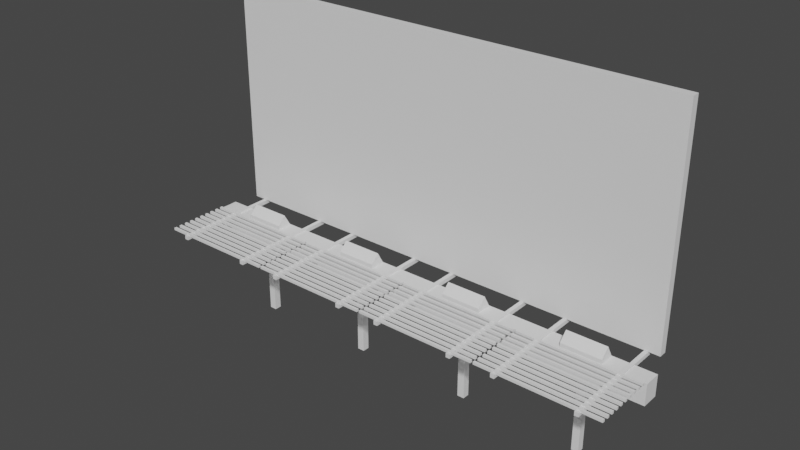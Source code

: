# Source: shitty-billboard.blend  (saved by Blender 2.83.19; exported with 4.5.12 LTS)
import bpy
from mathutils import Matrix  # noqa: F401  (used for matrix-valued properties, if any)

bpy.ops.wm.read_factory_settings(use_empty=True)
scene = bpy.context.scene
scene.name = 'Scene'

# ---- collections
col_collection = bpy.data.collections.new('Collection'); scene.collection.children.link(col_collection)

# ---- world
world_world = bpy.data.worlds.new('World'); scene.world = world_world
world_world.use_nodes = True; world_world.node_tree.nodes.clear()
_N = world_world.node_tree.nodes; _L = world_world.node_tree.links
n0 = _N.new('ShaderNodeOutputWorld'); n0.name = 'World Output'; n0.location = (300, 300)
n1 = _N.new('ShaderNodeBackground'); n1.name = 'Background'; n1.location = (10, 300)
n1.inputs[0].default_value = (0.05088, 0.05088, 0.05088, 1.0)
_L.new(n1.outputs[0], n0.inputs[0])
n0.is_active_output = True
world_world.color = (0.05088, 0.05088, 0.05088)
world_world.use_sun_shadow = False
world_world.sun_shadow_jitter_overblur = 0.0

# ---- meshes
me_cube_001 = bpy.data.meshes.new('Cube.001')
me_cube_001.from_pydata([(0.08984, 0.4445, -2.329), (0.08984, 0.4445, -0.3292), (-0.08984, 0.4445, -2.329), (-0.08984, 0.4445, -0.3292), (0.08984, 0.6242, -2.329), (0.08984, 0.6242, -0.3292), (-0.08984, 0.6242, -2.329), (-0.08984, 0.6242, -0.3292), (-1.552, 0.3138, -0.3292), (-1.552, 0.755, -0.3292), (-1.552, 0.3138, 0.2075), (-1.552, 0.755, 0.2075), (-0.9394, -1.412, 0.1424), (-0.9394, -1.412, 0.2427), (-1.04, -1.412, 0.1424), (-1.04, -1.412, 0.2427), (-0.9394, 1.617, 0.1424), (-0.9394, 1.617, 0.2427), (-1.04, 1.617, 0.1424), (-1.04, 1.617, 0.2427), (0.9394, -1.412, 0.1424), (0.9394, -1.412, 0.2427), (1.04, -1.412, 0.1424), (1.04, -1.412, 0.2427), (0.9394, 1.617, 0.1424), (0.9394, 1.617, 0.2427), (1.04, 1.617, 0.1424), (1.04, 1.617, 0.2427), (-1.522, 0.1813, 0.2101), (-1.522, 0.1813, 0.273), (-1.522, 0.2442, 0.2101), (-1.522, 0.2442, 0.273), (1.522, 0.1813, 0.2101), (1.522, 0.1813, 0.273), (1.522, 0.2442, 0.2101), (1.522, 0.2442, 0.273), (-1.522, 0.01149, 0.2101), (-1.522, 0.01149, 0.273), (-1.522, 0.07438, 0.2101), (-1.522, 0.07438, 0.273), (1.522, 0.01149, 0.2101), (1.522, 0.01149, 0.273), (1.522, 0.07438, 0.2101), (1.522, 0.07438, 0.273), (-1.522, -0.1583, 0.2101), (-1.522, -0.1583, 0.273), (-1.522, -0.09543, 0.2101), (-1.522, -0.09543, 0.273), (1.522, -0.1583, 0.2101), (1.522, -0.1583, 0.273), (1.522, -0.09543, 0.2101), (1.522, -0.09543, 0.273), (-1.522, -0.3281, 0.2101), (-1.522, -0.3281, 0.273), (-1.522, -0.2652, 0.2101), (-1.522, -0.2652, 0.273), (1.522, -0.3281, 0.2101), (1.522, -0.3281, 0.273), (1.522, -0.2652, 0.2101), (1.522, -0.2652, 0.273), (-1.522, -0.498, 0.2101), (-1.522, -0.498, 0.273), (-1.522, -0.4351, 0.2101), (-1.522, -0.4351, 0.273), (1.522, -0.498, 0.2101), (1.522, -0.498, 0.273), (1.522, -0.4351, 0.2101), (1.522, -0.4351, 0.273), (-1.522, -0.6678, 0.2101), (-1.522, -0.6678, 0.273), (-1.522, -0.6049, 0.2101), (-1.522, -0.6049, 0.273), (1.522, -0.6678, 0.2101), (1.522, -0.6678, 0.273), (1.522, -0.6049, 0.2101), (1.522, -0.6049, 0.273), (-1.522, -0.8376, 0.2101), (-1.522, -0.8376, 0.273), (-1.522, -0.7747, 0.2101), (-1.522, -0.7747, 0.273), (1.522, -0.8376, 0.2101), (1.522, -0.8376, 0.273), (1.522, -0.7747, 0.2101), (1.522, -0.7747, 0.273), (-1.522, -1.007, 0.2101), (-1.522, -1.007, 0.273), (-1.522, -0.9445, 0.2101), (-1.522, -0.9445, 0.273), (1.522, -1.007, 0.2101), (1.522, -1.007, 0.273), (1.522, -0.9445, 0.2101), (1.522, -0.9445, 0.273), (-1.522, -1.177, 0.2101), (-1.522, -1.177, 0.273), (-1.522, -1.114, 0.2101), (-1.522, -1.114, 0.273), (1.522, -1.177, 0.2101), (1.522, -1.177, 0.273), (1.522, -1.114, 0.2101), (1.522, -1.114, 0.273), (-1.522, -1.347, 0.2101), (-1.522, -1.347, 0.273), (-1.522, -1.284, 0.2101), (-1.522, -1.284, 0.273), (1.522, -1.347, 0.2101), (1.522, -1.347, 0.273), (1.522, -1.284, 0.2101), (1.522, -1.284, 0.273), (1.552, 0.3138, -0.3292), (1.552, 0.755, -0.3292), (1.552, 0.3138, 0.2075), (1.552, 0.755, 0.2075), (-0.5044, 0.3302, 0.1933), (-0.5044, 0.3302, 0.3218), (-0.5044, 0.7416, 0.1933), (-0.5044, 0.5451, 0.5362), (0.5044, 0.3302, 0.1933), (0.5044, 0.3302, 0.3218), (0.5044, 0.7416, 0.1933), (0.5044, 0.5451, 0.5362), (3.195, 0.4445, -2.329), (3.195, 0.4445, -0.3292), (3.015, 0.4445, -2.329), (3.015, 0.4445, -0.3292), (3.195, 0.6242, -2.329), (3.195, 0.6242, -0.3292), (3.015, 0.6242, -2.329), (3.015, 0.6242, -0.3292), (2.166, -1.412, 0.1424), (2.166, -1.412, 0.2427), (2.065, -1.412, 0.1424), (2.065, -1.412, 0.2427), (2.166, 1.617, 0.1424), (2.166, 1.617, 0.2427), (2.065, 1.617, 0.1424), (2.065, 1.617, 0.2427), (4.044, -1.412, 0.1424), (4.044, -1.412, 0.2427), (4.145, -1.412, 0.1424), (4.145, -1.412, 0.2427), (4.044, 1.617, 0.1424), (4.044, 1.617, 0.2427), (4.145, 1.617, 0.1424), (4.145, 1.617, 0.2427), (1.583, 0.1813, 0.2101), (1.583, 0.1813, 0.273), (1.583, 0.2442, 0.2101), (1.583, 0.2442, 0.273), (4.627, 0.1813, 0.2101), (4.627, 0.1813, 0.273), (4.627, 0.2442, 0.2101), (4.627, 0.2442, 0.273), (1.583, 0.01149, 0.2101), (1.583, 0.01149, 0.273), (1.583, 0.07438, 0.2101), (1.583, 0.07438, 0.273), (4.627, 0.01149, 0.2101), (4.627, 0.01149, 0.273), (4.627, 0.07438, 0.2101), (4.627, 0.07438, 0.273), (1.583, -0.1583, 0.2101), (1.583, -0.1583, 0.273), (1.583, -0.09543, 0.2101), (1.583, -0.09543, 0.273), (4.627, -0.1583, 0.2101), (4.627, -0.1583, 0.273), (4.627, -0.09543, 0.2101), (4.627, -0.09543, 0.273), (1.583, -0.3281, 0.2101), (1.583, -0.3281, 0.273), (1.583, -0.2652, 0.2101), (1.583, -0.2652, 0.273), (4.627, -0.3281, 0.2101), (4.627, -0.3281, 0.273), (4.627, -0.2652, 0.2101), (4.627, -0.2652, 0.273), (1.583, -0.498, 0.2101), (1.583, -0.498, 0.273), (1.583, -0.4351, 0.2101), (1.583, -0.4351, 0.273), (4.627, -0.498, 0.2101), (4.627, -0.498, 0.273), (4.627, -0.4351, 0.2101), (4.627, -0.4351, 0.273), (1.583, -0.6678, 0.2101), (1.583, -0.6678, 0.273), (1.583, -0.6049, 0.2101), (1.583, -0.6049, 0.273), (4.627, -0.6678, 0.2101), (4.627, -0.6678, 0.273), (4.627, -0.6049, 0.2101), (4.627, -0.6049, 0.273), (1.583, -0.8376, 0.2101), (1.583, -0.8376, 0.273), (1.583, -0.7747, 0.2101), (1.583, -0.7747, 0.273), (4.627, -0.8376, 0.2101), (4.627, -0.8376, 0.273), (4.627, -0.7747, 0.2101), (4.627, -0.7747, 0.273), (1.583, -1.007, 0.2101), (1.583, -1.007, 0.273), (1.583, -0.9445, 0.2101), (1.583, -0.9445, 0.273), (4.627, -1.007, 0.2101), (4.627, -1.007, 0.273), (4.627, -0.9445, 0.2101), (4.627, -0.9445, 0.273), (1.583, -1.177, 0.2101), (1.583, -1.177, 0.273), (1.583, -1.114, 0.2101), (1.583, -1.114, 0.273), (4.627, -1.177, 0.2101), (4.627, -1.177, 0.273), (4.627, -1.114, 0.2101), (4.627, -1.114, 0.273), (1.583, -1.347, 0.2101), (1.583, -1.347, 0.273), (1.583, -1.284, 0.2101), (1.583, -1.284, 0.273), (4.627, -1.347, 0.2101), (4.627, -1.347, 0.273), (4.627, -1.284, 0.2101), (4.627, -1.284, 0.273), (4.657, 0.3138, -0.3292), (4.657, 0.755, -0.3292), (4.657, 0.3138, 0.2075), (4.657, 0.755, 0.2075), (2.601, 0.3302, 0.1933), (2.601, 0.3302, 0.3218), (2.601, 0.7416, 0.1933), (2.601, 0.5451, 0.5362), (3.609, 0.3302, 0.1933), (3.609, 0.3302, 0.3218), (3.609, 0.7416, 0.1933), (3.609, 0.5451, 0.5362), (6.3, 0.4445, -2.329), (6.3, 0.4445, -0.3292), (6.12, 0.4445, -2.329), (6.12, 0.4445, -0.3292), (6.3, 0.6242, -2.329), (6.3, 0.6242, -0.3292), (6.12, 0.6242, -2.329), (6.12, 0.6242, -0.3292), (5.27, -1.412, 0.1424), (5.27, -1.412, 0.2427), (5.17, -1.412, 0.1424), (5.17, -1.412, 0.2427), (5.27, 1.617, 0.1424), (5.27, 1.617, 0.2427), (5.17, 1.617, 0.1424), (5.17, 1.617, 0.2427), (7.149, -1.412, 0.1424), (7.149, -1.412, 0.2427), (7.249, -1.412, 0.1424), (7.249, -1.412, 0.2427), (7.149, 1.617, 0.1424), (7.149, 1.617, 0.2427), (7.249, 1.617, 0.1424), (7.249, 1.617, 0.2427), (4.688, 0.1813, 0.2101), (4.688, 0.1813, 0.273), (4.688, 0.2442, 0.2101), (4.688, 0.2442, 0.273), (7.732, 0.1813, 0.2101), (7.732, 0.1813, 0.273), (7.732, 0.2442, 0.2101), (7.732, 0.2442, 0.273), (4.688, 0.01149, 0.2101), (4.688, 0.01149, 0.273), (4.688, 0.07438, 0.2101), (4.688, 0.07438, 0.273), (7.732, 0.01149, 0.2101), (7.732, 0.01149, 0.273), (7.732, 0.07438, 0.2101), (7.732, 0.07438, 0.273), (4.688, -0.1583, 0.2101), (4.688, -0.1583, 0.273), (4.688, -0.09543, 0.2101), (4.688, -0.09543, 0.273), (7.732, -0.1583, 0.2101), (7.732, -0.1583, 0.273), (7.732, -0.09543, 0.2101), (7.732, -0.09543, 0.273), (4.688, -0.3281, 0.2101), (4.688, -0.3281, 0.273), (4.688, -0.2652, 0.2101), (4.688, -0.2652, 0.273), (7.732, -0.3281, 0.2101), (7.732, -0.3281, 0.273), (7.732, -0.2652, 0.2101), (7.732, -0.2652, 0.273), (4.688, -0.498, 0.2101), (4.688, -0.498, 0.273), (4.688, -0.4351, 0.2101), (4.688, -0.4351, 0.273), (7.732, -0.498, 0.2101), (7.732, -0.498, 0.273), (7.732, -0.4351, 0.2101), (7.732, -0.4351, 0.273), (4.688, -0.6678, 0.2101), (4.688, -0.6678, 0.273), (4.688, -0.6049, 0.2101), (4.688, -0.6049, 0.273), (7.732, -0.6678, 0.2101), (7.732, -0.6678, 0.273), (7.732, -0.6049, 0.2101), (7.732, -0.6049, 0.273), (4.688, -0.8376, 0.2101), (4.688, -0.8376, 0.273), (4.688, -0.7747, 0.2101), (4.688, -0.7747, 0.273), (7.732, -0.8376, 0.2101), (7.732, -0.8376, 0.273), (7.732, -0.7747, 0.2101), (7.732, -0.7747, 0.273), (4.688, -1.007, 0.2101), (4.688, -1.007, 0.273), (4.688, -0.9445, 0.2101), (4.688, -0.9445, 0.273), (7.732, -1.007, 0.2101), (7.732, -1.007, 0.273), (7.732, -0.9445, 0.2101), (7.732, -0.9445, 0.273), (4.688, -1.177, 0.2101), (4.688, -1.177, 0.273), (4.688, -1.114, 0.2101), (4.688, -1.114, 0.273), (7.732, -1.177, 0.2101), (7.732, -1.177, 0.273), (7.732, -1.114, 0.2101), (7.732, -1.114, 0.273), (4.688, -1.347, 0.2101), (4.688, -1.347, 0.273), (4.688, -1.284, 0.2101), (4.688, -1.284, 0.273), (7.732, -1.347, 0.2101), (7.732, -1.347, 0.273), (7.732, -1.284, 0.2101), (7.732, -1.284, 0.273), (7.762, 0.3138, -0.3292), (7.762, 0.755, -0.3292), (7.762, 0.3138, 0.2075), (7.762, 0.755, 0.2075), (5.705, 0.3302, 0.1933), (5.705, 0.3302, 0.3218), (5.705, 0.7416, 0.1933), (5.705, 0.5451, 0.5362), (6.714, 0.3302, 0.1933), (6.714, 0.3302, 0.3218), (6.714, 0.7416, 0.1933), (6.714, 0.5451, 0.5362), (9.405, 0.4445, -2.329), (9.405, 0.4445, -0.3292), (9.225, 0.4445, -2.329), (9.225, 0.4445, -0.3292), (9.405, 0.6242, -2.329), (9.405, 0.6242, -0.3292), (9.225, 0.6242, -2.329), (9.225, 0.6242, -0.3292), (8.375, -1.412, 0.1424), (8.375, -1.412, 0.2427), (8.275, -1.412, 0.1424), (8.275, -1.412, 0.2427), (8.375, 1.617, 0.1424), (8.375, 1.617, 0.2427), (8.275, 1.617, 0.1424), (8.275, 1.617, 0.2427), (10.25, -1.412, 0.1424), (10.25, -1.412, 0.2427), (10.35, -1.412, 0.1424), (10.35, -1.412, 0.2427), (10.25, 1.617, 0.1424), (10.25, 1.617, 0.2427), (10.35, 1.617, 0.1424), (10.35, 1.617, 0.2427), (7.793, 0.1813, 0.2101), (7.793, 0.1813, 0.273), (7.793, 0.2442, 0.2101), (7.793, 0.2442, 0.273), (10.84, 0.1813, 0.2101), (10.84, 0.1813, 0.273), (10.84, 0.2442, 0.2101), (10.84, 0.2442, 0.273), (7.793, 0.01149, 0.2101), (7.793, 0.01149, 0.273), (7.793, 0.07438, 0.2101), (7.793, 0.07438, 0.273), (10.84, 0.01149, 0.2101), (10.84, 0.01149, 0.273), (10.84, 0.07438, 0.2101), (10.84, 0.07438, 0.273), (7.793, -0.1583, 0.2101), (7.793, -0.1583, 0.273), (7.793, -0.09543, 0.2101), (7.793, -0.09543, 0.273), (10.84, -0.1583, 0.2101), (10.84, -0.1583, 0.273), (10.84, -0.09543, 0.2101), (10.84, -0.09543, 0.273), (7.793, -0.3281, 0.2101), (7.793, -0.3281, 0.273), (7.793, -0.2652, 0.2101), (7.793, -0.2652, 0.273), (10.84, -0.3281, 0.2101), (10.84, -0.3281, 0.273), (10.84, -0.2652, 0.2101), (10.84, -0.2652, 0.273), (7.793, -0.498, 0.2101), (7.793, -0.498, 0.273), (7.793, -0.4351, 0.2101), (7.793, -0.4351, 0.273), (10.84, -0.498, 0.2101), (10.84, -0.498, 0.273), (10.84, -0.4351, 0.2101), (10.84, -0.4351, 0.273), (7.793, -0.6678, 0.2101), (7.793, -0.6678, 0.273), (7.793, -0.6049, 0.2101), (7.793, -0.6049, 0.273), (10.84, -0.6678, 0.2101), (10.84, -0.6678, 0.273), (10.84, -0.6049, 0.2101), (10.84, -0.6049, 0.273), (7.793, -0.8376, 0.2101), (7.793, -0.8376, 0.273), (7.793, -0.7747, 0.2101), (7.793, -0.7747, 0.273), (10.84, -0.8376, 0.2101), (10.84, -0.8376, 0.273), (10.84, -0.7747, 0.2101), (10.84, -0.7747, 0.273), (7.793, -1.007, 0.2101), (7.793, -1.007, 0.273), (7.793, -0.9445, 0.2101), (7.793, -0.9445, 0.273), (10.84, -1.007, 0.2101), (10.84, -1.007, 0.273), (10.84, -0.9445, 0.2101), (10.84, -0.9445, 0.273), (7.793, -1.177, 0.2101), (7.793, -1.177, 0.273), (7.793, -1.114, 0.2101), (7.793, -1.114, 0.273), (10.84, -1.177, 0.2101), (10.84, -1.177, 0.273), (10.84, -1.114, 0.2101), (10.84, -1.114, 0.273), (7.793, -1.347, 0.2101), (7.793, -1.347, 0.273), (7.793, -1.284, 0.2101), (7.793, -1.284, 0.273), (10.84, -1.347, 0.2101), (10.84, -1.347, 0.273), (10.84, -1.284, 0.2101), (10.84, -1.284, 0.273), (10.87, 0.3138, -0.3292), (10.87, 0.755, -0.3292), (10.87, 0.3138, 0.2075), (10.87, 0.755, 0.2075), (8.81, 0.3302, 0.1933), (8.81, 0.3302, 0.3218), (8.81, 0.7416, 0.1933), (8.81, 0.5451, 0.5362), (9.819, 0.3302, 0.1933), (9.819, 0.3302, 0.3218), (9.819, 0.7416, 0.1933), (9.819, 0.5451, 0.5362)], [], [(0, 1, 3, 2), (2, 3, 7, 6), (6, 7, 5, 4), (4, 5, 1, 0), (5, 7, 9, 109), (109, 9, 11, 111), (3, 1, 108, 8), (1, 5, 109, 108), (7, 3, 8, 9), (11, 10, 110, 111), (8, 108, 110, 10), (12, 13, 15, 14), (14, 15, 19, 18), (18, 19, 17, 16), (16, 17, 13, 12), (14, 18, 16, 12), (19, 15, 13, 17), (20, 22, 23, 21), (22, 26, 27, 23), (26, 24, 25, 27), (24, 20, 21, 25), (22, 20, 24, 26), (27, 25, 21, 23), (28, 29, 31, 30), (30, 31, 35, 34), (34, 35, 33, 32), (32, 33, 29, 28), (30, 34, 32, 28), (35, 31, 29, 33), (36, 37, 39, 38), (38, 39, 43, 42), (42, 43, 41, 40), (40, 41, 37, 36), (38, 42, 40, 36), (43, 39, 37, 41), (44, 45, 47, 46), (46, 47, 51, 50), (50, 51, 49, 48), (48, 49, 45, 44), (46, 50, 48, 44), (51, 47, 45, 49), (52, 53, 55, 54), (54, 55, 59, 58), (58, 59, 57, 56), (56, 57, 53, 52), (54, 58, 56, 52), (59, 55, 53, 57), (60, 61, 63, 62), (62, 63, 67, 66), (66, 67, 65, 64), (64, 65, 61, 60), (62, 66, 64, 60), (67, 63, 61, 65), (68, 69, 71, 70), (70, 71, 75, 74), (74, 75, 73, 72), (72, 73, 69, 68), (70, 74, 72, 68), (75, 71, 69, 73), (76, 77, 79, 78), (78, 79, 83, 82), (82, 83, 81, 80), (80, 81, 77, 76), (78, 82, 80, 76), (83, 79, 77, 81), (84, 85, 87, 86), (86, 87, 91, 90), (90, 91, 89, 88), (88, 89, 85, 84), (86, 90, 88, 84), (91, 87, 85, 89), (92, 93, 95, 94), (94, 95, 99, 98), (98, 99, 97, 96), (96, 97, 93, 92), (94, 98, 96, 92), (99, 95, 93, 97), (100, 101, 103, 102), (102, 103, 107, 106), (106, 107, 105, 104), (104, 105, 101, 100), (102, 106, 104, 100), (107, 103, 101, 105), (112, 113, 115, 114), (114, 115, 119, 118), (118, 119, 117, 116), (116, 117, 113, 112), (114, 118, 116, 112), (119, 115, 113, 117), (120, 121, 123, 122), (122, 123, 127, 126), (126, 127, 125, 124), (124, 125, 121, 120), (125, 127, 109, 225), (225, 109, 111, 227), (123, 121, 224, 108), (121, 125, 225, 224), (127, 123, 108, 109), (111, 110, 226, 227), (108, 224, 226, 110), (128, 129, 131, 130), (130, 131, 135, 134), (134, 135, 133, 132), (132, 133, 129, 128), (130, 134, 132, 128), (135, 131, 129, 133), (136, 138, 139, 137), (138, 142, 143, 139), (142, 140, 141, 143), (140, 136, 137, 141), (138, 136, 140, 142), (143, 141, 137, 139), (144, 145, 147, 146), (146, 147, 151, 150), (150, 151, 149, 148), (148, 149, 145, 144), (146, 150, 148, 144), (151, 147, 145, 149), (152, 153, 155, 154), (154, 155, 159, 158), (158, 159, 157, 156), (156, 157, 153, 152), (154, 158, 156, 152), (159, 155, 153, 157), (160, 161, 163, 162), (162, 163, 167, 166), (166, 167, 165, 164), (164, 165, 161, 160), (162, 166, 164, 160), (167, 163, 161, 165), (168, 169, 171, 170), (170, 171, 175, 174), (174, 175, 173, 172), (172, 173, 169, 168), (170, 174, 172, 168), (175, 171, 169, 173), (176, 177, 179, 178), (178, 179, 183, 182), (182, 183, 181, 180), (180, 181, 177, 176), (178, 182, 180, 176), (183, 179, 177, 181), (184, 185, 187, 186), (186, 187, 191, 190), (190, 191, 189, 188), (188, 189, 185, 184), (186, 190, 188, 184), (191, 187, 185, 189), (192, 193, 195, 194), (194, 195, 199, 198), (198, 199, 197, 196), (196, 197, 193, 192), (194, 198, 196, 192), (199, 195, 193, 197), (200, 201, 203, 202), (202, 203, 207, 206), (206, 207, 205, 204), (204, 205, 201, 200), (202, 206, 204, 200), (207, 203, 201, 205), (208, 209, 211, 210), (210, 211, 215, 214), (214, 215, 213, 212), (212, 213, 209, 208), (210, 214, 212, 208), (215, 211, 209, 213), (216, 217, 219, 218), (218, 219, 223, 222), (222, 223, 221, 220), (220, 221, 217, 216), (218, 222, 220, 216), (223, 219, 217, 221), (228, 229, 231, 230), (230, 231, 235, 234), (234, 235, 233, 232), (232, 233, 229, 228), (230, 234, 232, 228), (235, 231, 229, 233), (236, 237, 239, 238), (238, 239, 243, 242), (242, 243, 241, 240), (240, 241, 237, 236), (241, 243, 225, 341), (341, 225, 227, 343), (239, 237, 340, 224), (237, 241, 341, 340), (243, 239, 224, 225), (227, 226, 342, 343), (224, 340, 342, 226), (244, 245, 247, 246), (246, 247, 251, 250), (250, 251, 249, 248), (248, 249, 245, 244), (246, 250, 248, 244), (251, 247, 245, 249), (252, 254, 255, 253), (254, 258, 259, 255), (258, 256, 257, 259), (256, 252, 253, 257), (254, 252, 256, 258), (259, 257, 253, 255), (260, 261, 263, 262), (262, 263, 267, 266), (266, 267, 265, 264), (264, 265, 261, 260), (262, 266, 264, 260), (267, 263, 261, 265), (268, 269, 271, 270), (270, 271, 275, 274), (274, 275, 273, 272), (272, 273, 269, 268), (270, 274, 272, 268), (275, 271, 269, 273), (276, 277, 279, 278), (278, 279, 283, 282), (282, 283, 281, 280), (280, 281, 277, 276), (278, 282, 280, 276), (283, 279, 277, 281), (284, 285, 287, 286), (286, 287, 291, 290), (290, 291, 289, 288), (288, 289, 285, 284), (286, 290, 288, 284), (291, 287, 285, 289), (292, 293, 295, 294), (294, 295, 299, 298), (298, 299, 297, 296), (296, 297, 293, 292), (294, 298, 296, 292), (299, 295, 293, 297), (300, 301, 303, 302), (302, 303, 307, 306), (306, 307, 305, 304), (304, 305, 301, 300), (302, 306, 304, 300), (307, 303, 301, 305), (308, 309, 311, 310), (310, 311, 315, 314), (314, 315, 313, 312), (312, 313, 309, 308), (310, 314, 312, 308), (315, 311, 309, 313), (316, 317, 319, 318), (318, 319, 323, 322), (322, 323, 321, 320), (320, 321, 317, 316), (318, 322, 320, 316), (323, 319, 317, 321), (324, 325, 327, 326), (326, 327, 331, 330), (330, 331, 329, 328), (328, 329, 325, 324), (326, 330, 328, 324), (331, 327, 325, 329), (332, 333, 335, 334), (334, 335, 339, 338), (338, 339, 337, 336), (336, 337, 333, 332), (334, 338, 336, 332), (339, 335, 333, 337), (344, 345, 347, 346), (346, 347, 351, 350), (350, 351, 349, 348), (348, 349, 345, 344), (346, 350, 348, 344), (351, 347, 345, 349), (352, 353, 355, 354), (354, 355, 359, 358), (358, 359, 357, 356), (356, 357, 353, 352), (357, 359, 341, 457), (457, 341, 343, 459), (355, 353, 456, 340), (353, 357, 457, 456), (359, 355, 340, 341), (343, 342, 458, 459), (340, 456, 458, 342), (360, 361, 363, 362), (362, 363, 367, 366), (366, 367, 365, 364), (364, 365, 361, 360), (362, 366, 364, 360), (367, 363, 361, 365), (368, 370, 371, 369), (370, 374, 375, 371), (374, 372, 373, 375), (372, 368, 369, 373), (370, 368, 372, 374), (375, 373, 369, 371), (376, 377, 379, 378), (378, 379, 383, 382), (382, 383, 381, 380), (380, 381, 377, 376), (378, 382, 380, 376), (383, 379, 377, 381), (384, 385, 387, 386), (386, 387, 391, 390), (390, 391, 389, 388), (388, 389, 385, 384), (386, 390, 388, 384), (391, 387, 385, 389), (392, 393, 395, 394), (394, 395, 399, 398), (398, 399, 397, 396), (396, 397, 393, 392), (394, 398, 396, 392), (399, 395, 393, 397), (400, 401, 403, 402), (402, 403, 407, 406), (406, 407, 405, 404), (404, 405, 401, 400), (402, 406, 404, 400), (407, 403, 401, 405), (408, 409, 411, 410), (410, 411, 415, 414), (414, 415, 413, 412), (412, 413, 409, 408), (410, 414, 412, 408), (415, 411, 409, 413), (416, 417, 419, 418), (418, 419, 423, 422), (422, 423, 421, 420), (420, 421, 417, 416), (418, 422, 420, 416), (423, 419, 417, 421), (424, 425, 427, 426), (426, 427, 431, 430), (430, 431, 429, 428), (428, 429, 425, 424), (426, 430, 428, 424), (431, 427, 425, 429), (432, 433, 435, 434), (434, 435, 439, 438), (438, 439, 437, 436), (436, 437, 433, 432), (434, 438, 436, 432), (439, 435, 433, 437), (440, 441, 443, 442), (442, 443, 447, 446), (446, 447, 445, 444), (444, 445, 441, 440), (442, 446, 444, 440), (447, 443, 441, 445), (448, 449, 451, 450), (450, 451, 455, 454), (454, 455, 453, 452), (452, 453, 449, 448), (450, 454, 452, 448), (455, 451, 449, 453), (460, 461, 463, 462), (462, 463, 467, 466), (466, 467, 465, 464), (464, 465, 461, 460), (462, 466, 464, 460), (467, 463, 461, 465), (9, 8, 10, 11), (457, 459, 458, 456)])
_uv = me_cube_001.uv_layers.new(name='UVMap')
_uv.uv.foreach_set('vector', [0.375, 0.0, 0.625, 0.0, 0.625, 0.25, 0.375, 0.25, 0.375, 0.25, 0.625, 0.25, 0.625, 0.5, 0.375, 0.5, 0.375, 0.5, 0.625, 0.5, 0.625, 0.75, 0.375, 0.75, 0.375, 0.75, 0.625, 0.75, 0.625, 1.0, 0.375, 1.0, 0.625, 0.75, 0.625, 0.5, 0.625, 0.5, 0.625, 0.75, 0.625, 0.75, 0.625, 0.5, 0.625, 0.5, 0.625, 0.75, 0.625, 0.25, 0.625, 0.0, 0.625, 0.0, 0.625, 0.25, 0.625, 1.0, 0.625, 0.75, 0.625, 0.75, 0.625, 1.0, 0.625, 0.5, 0.625, 0.25, 0.625, 0.25, 0.625, 0.5, 0.625, 0.5, 0.875, 0.5, 0.875, 0.75, 0.625, 0.75, 0.625, 0.25, 0.625, 0.0, 0.625, 0.0, 0.625, 0.25, 0.375, 0.0, 0.625, 0.0, 0.625, 0.25, 0.375, 0.25, 0.375, 0.25, 0.625, 0.25, 0.625, 0.5, 0.375, 0.5, 0.375, 0.5, 0.625, 0.5, 0.625, 0.75, 0.375, 0.75, 0.375, 0.75, 0.625, 0.75, 0.625, 1.0, 0.375, 1.0, 0.125, 0.5, 0.375, 0.5, 0.375, 0.75, 0.125, 0.75, 0.625, 0.5, 0.875, 0.5, 0.875, 0.75, 0.625, 0.75, 0.375, 0.0, 0.375, 0.25, 0.625, 0.25, 0.625, 0.0, 0.375, 0.25, 0.375, 0.5, 0.625, 0.5, 0.625, 0.25, 0.375, 0.5, 0.375, 0.75, 0.625, 0.75, 0.625, 0.5, 0.375, 0.75, 0.375, 1.0, 0.625, 1.0, 0.625, 0.75, 0.125, 0.5, 0.125, 0.75, 0.375, 0.75, 0.375, 0.5, 0.625, 0.5, 0.625, 0.75, 0.875, 0.75, 0.875, 0.5, 0.375, 0.0, 0.625, 0.0, 0.625, 0.25, 0.375, 0.25, 0.375, 0.25, 0.625, 0.25, 0.625, 0.5, 0.375, 0.5, 0.375, 0.5, 0.625, 0.5, 0.625, 0.75, 0.375, 0.75, 0.375, 0.75, 0.625, 0.75, 0.625, 1.0, 0.375, 1.0, 0.125, 0.5, 0.375, 0.5, 0.375, 0.75, 0.125, 0.75, 0.625, 0.5, 0.875, 0.5, 0.875, 0.75, 0.625, 0.75, 0.375, 0.0, 0.625, 0.0, 0.625, 0.25, 0.375, 0.25, 0.375, 0.25, 0.625, 0.25, 0.625, 0.5, 0.375, 0.5, 0.375, 0.5, 0.625, 0.5, 0.625, 0.75, 0.375, 0.75, 0.375, 0.75, 0.625, 0.75, 0.625, 1.0, 0.375, 1.0, 0.125, 0.5, 0.375, 0.5, 0.375, 0.75, 0.125, 0.75, 0.625, 0.5, 0.875, 0.5, 0.875, 0.75, 0.625, 0.75, 0.375, 0.0, 0.625, 0.0, 0.625, 0.25, 0.375, 0.25, 0.375, 0.25, 0.625, 0.25, 0.625, 0.5, 0.375, 0.5, 0.375, 0.5, 0.625, 0.5, 0.625, 0.75, 0.375, 0.75, 0.375, 0.75, 0.625, 0.75, 0.625, 1.0, 0.375, 1.0, 0.125, 0.5, 0.375, 0.5, 0.375, 0.75, 0.125, 0.75, 0.625, 0.5, 0.875, 0.5, 0.875, 0.75, 0.625, 0.75, 0.375, 0.0, 0.625, 0.0, 0.625, 0.25, 0.375, 0.25, 0.375, 0.25, 0.625, 0.25, 0.625, 0.5, 0.375, 0.5, 0.375, 0.5, 0.625, 0.5, 0.625, 0.75, 0.375, 0.75, 0.375, 0.75, 0.625, 0.75, 0.625, 1.0, 0.375, 1.0, 0.125, 0.5, 0.375, 0.5, 0.375, 0.75, 0.125, 0.75, 0.625, 0.5, 0.875, 0.5, 0.875, 0.75, 0.625, 0.75, 0.375, 0.0, 0.625, 0.0, 0.625, 0.25, 0.375, 0.25, 0.375, 0.25, 0.625, 0.25, 0.625, 0.5, 0.375, 0.5, 0.375, 0.5, 0.625, 0.5, 0.625, 0.75, 0.375, 0.75, 0.375, 0.75, 0.625, 0.75, 0.625, 1.0, 0.375, 1.0, 0.125, 0.5, 0.375, 0.5, 0.375, 0.75, 0.125, 0.75, 0.625, 0.5, 0.875, 0.5, 0.875, 0.75, 0.625, 0.75, 0.375, 0.0, 0.625, 0.0, 0.625, 0.25, 0.375, 0.25, 0.375, 0.25, 0.625, 0.25, 0.625, 0.5, 0.375, 0.5, 0.375, 0.5, 0.625, 0.5, 0.625, 0.75, 0.375, 0.75, 0.375, 0.75, 0.625, 0.75, 0.625, 1.0, 0.375, 1.0, 0.125, 0.5, 0.375, 0.5, 0.375, 0.75, 0.125, 0.75, 0.625, 0.5, 0.875, 0.5, 0.875, 0.75, 0.625, 0.75, 0.375, 0.0, 0.625, 0.0, 0.625, 0.25, 0.375, 0.25, 0.375, 0.25, 0.625, 0.25, 0.625, 0.5, 0.375, 0.5, 0.375, 0.5, 0.625, 0.5, 0.625, 0.75, 0.375, 0.75, 0.375, 0.75, 0.625, 0.75, 0.625, 1.0, 0.375, 1.0, 0.125, 0.5, 0.375, 0.5, 0.375, 0.75, 0.125, 0.75, 0.625, 0.5, 0.875, 0.5, 0.875, 0.75, 0.625, 0.75, 0.375, 0.0, 0.625, 0.0, 0.625, 0.25, 0.375, 0.25, 0.375, 0.25, 0.625, 0.25, 0.625, 0.5, 0.375, 0.5, 0.375, 0.5, 0.625, 0.5, 0.625, 0.75, 0.375, 0.75, 0.375, 0.75, 0.625, 0.75, 0.625, 1.0, 0.375, 1.0, 0.125, 0.5, 0.375, 0.5, 0.375, 0.75, 0.125, 0.75, 0.625, 0.5, 0.875, 0.5, 0.875, 0.75, 0.625, 0.75, 0.375, 0.0, 0.625, 0.0, 0.625, 0.25, 0.375, 0.25, 0.375, 0.25, 0.625, 0.25, 0.625, 0.5, 0.375, 0.5, 0.375, 0.5, 0.625, 0.5, 0.625, 0.75, 0.375, 0.75, 0.375, 0.75, 0.625, 0.75, 0.625, 1.0, 0.375, 1.0, 0.125, 0.5, 0.375, 0.5, 0.375, 0.75, 0.125, 0.75, 0.625, 0.5, 0.875, 0.5, 0.875, 0.75, 0.625, 0.75, 0.375, 0.0, 0.625, 0.0, 0.625, 0.25, 0.375, 0.25, 0.375, 0.25, 0.625, 0.25, 0.625, 0.5, 0.375, 0.5, 0.375, 0.5, 0.625, 0.5, 0.625, 0.75, 0.375, 0.75, 0.375, 0.75, 0.625, 0.75, 0.625, 1.0, 0.375, 1.0, 0.125, 0.5, 0.375, 0.5, 0.375, 0.75, 0.125, 0.75, 0.625, 0.5, 0.875, 0.5, 0.875, 0.75, 0.625, 0.75, 0.375, 0.0, 0.625, 0.0, 0.625, 0.25, 0.375, 0.25, 0.375, 0.25, 0.625, 0.25, 0.625, 0.5, 0.375, 0.5, 0.375, 0.5, 0.625, 0.5, 0.625, 0.75, 0.375, 0.75, 0.375, 0.75, 0.625, 0.75, 0.625, 1.0, 0.375, 1.0, 0.125, 0.5, 0.375, 0.5, 0.375, 0.75, 0.125, 0.75, 0.625, 0.5, 0.875, 0.5, 0.875, 0.75, 0.625, 0.75, 0.375, 0.0, 0.625, 0.0, 0.625, 0.25, 0.375, 0.25, 0.375, 0.25, 0.625, 0.25, 0.625, 0.5, 0.375, 0.5, 0.375, 0.5, 0.625, 0.5, 0.625, 0.75, 0.375, 0.75, 0.375, 0.75, 0.625, 0.75, 0.625, 1.0, 0.375, 1.0, 0.625, 0.75, 0.625, 0.5, 0.625, 0.5, 0.625, 0.75, 0.625, 0.75, 0.625, 0.5, 0.625, 0.5, 0.625, 0.75, 0.625, 0.25, 0.625, 0.0, 0.625, 0.0, 0.625, 0.25, 0.625, 1.0, 0.625, 0.75, 0.625, 0.75, 0.625, 1.0, 0.625, 0.5, 0.625, 0.25, 0.625, 0.25, 0.625, 0.5, 0.625, 0.5, 0.875, 0.5, 0.875, 0.75, 0.625, 0.75, 0.625, 0.25, 0.625, 0.0, 0.625, 0.0, 0.625, 0.25, 0.375, 0.0, 0.625, 0.0, 0.625, 0.25, 0.375, 0.25, 0.375, 0.25, 0.625, 0.25, 0.625, 0.5, 0.375, 0.5, 0.375, 0.5, 0.625, 0.5, 0.625, 0.75, 0.375, 0.75, 0.375, 0.75, 0.625, 0.75, 0.625, 1.0, 0.375, 1.0, 0.125, 0.5, 0.375, 0.5, 0.375, 0.75, 0.125, 0.75, 0.625, 0.5, 0.875, 0.5, 0.875, 0.75, 0.625, 0.75, 0.375, 0.0, 0.375, 0.25, 0.625, 0.25, 0.625, 0.0, 0.375, 0.25, 0.375, 0.5, 0.625, 0.5, 0.625, 0.25, 0.375, 0.5, 0.375, 0.75, 0.625, 0.75, 0.625, 0.5, 0.375, 0.75, 0.375, 1.0, 0.625, 1.0, 0.625, 0.75, 0.125, 0.5, 0.125, 0.75, 0.375, 0.75, 0.375, 0.5, 0.625, 0.5, 0.625, 0.75, 0.875, 0.75, 0.875, 0.5, 0.375, 0.0, 0.625, 0.0, 0.625, 0.25, 0.375, 0.25, 0.375, 0.25, 0.625, 0.25, 0.625, 0.5, 0.375, 0.5, 0.375, 0.5, 0.625, 0.5, 0.625, 0.75, 0.375, 0.75, 0.375, 0.75, 0.625, 0.75, 0.625, 1.0, 0.375, 1.0, 0.125, 0.5, 0.375, 0.5, 0.375, 0.75, 0.125, 0.75, 0.625, 0.5, 0.875, 0.5, 0.875, 0.75, 0.625, 0.75, 0.375, 0.0, 0.625, 0.0, 0.625, 0.25, 0.375, 0.25, 0.375, 0.25, 0.625, 0.25, 0.625, 0.5, 0.375, 0.5, 0.375, 0.5, 0.625, 0.5, 0.625, 0.75, 0.375, 0.75, 0.375, 0.75, 0.625, 0.75, 0.625, 1.0, 0.375, 1.0, 0.125, 0.5, 0.375, 0.5, 0.375, 0.75, 0.125, 0.75, 0.625, 0.5, 0.875, 0.5, 0.875, 0.75, 0.625, 0.75, 0.375, 0.0, 0.625, 0.0, 0.625, 0.25, 0.375, 0.25, 0.375, 0.25, 0.625, 0.25, 0.625, 0.5, 0.375, 0.5, 0.375, 0.5, 0.625, 0.5, 0.625, 0.75, 0.375, 0.75, 0.375, 0.75, 0.625, 0.75, 0.625, 1.0, 0.375, 1.0, 0.125, 0.5, 0.375, 0.5, 0.375, 0.75, 0.125, 0.75, 0.625, 0.5, 0.875, 0.5, 0.875, 0.75, 0.625, 0.75, 0.375, 0.0, 0.625, 0.0, 0.625, 0.25, 0.375, 0.25, 0.375, 0.25, 0.625, 0.25, 0.625, 0.5, 0.375, 0.5, 0.375, 0.5, 0.625, 0.5, 0.625, 0.75, 0.375, 0.75, 0.375, 0.75, 0.625, 0.75, 0.625, 1.0, 0.375, 1.0, 0.125, 0.5, 0.375, 0.5, 0.375, 0.75, 0.125, 0.75, 0.625, 0.5, 0.875, 0.5, 0.875, 0.75, 0.625, 0.75, 0.375, 0.0, 0.625, 0.0, 0.625, 0.25, 0.375, 0.25, 0.375, 0.25, 0.625, 0.25, 0.625, 0.5, 0.375, 0.5, 0.375, 0.5, 0.625, 0.5, 0.625, 0.75, 0.375, 0.75, 0.375, 0.75, 0.625, 0.75, 0.625, 1.0, 0.375, 1.0, 0.125, 0.5, 0.375, 0.5, 0.375, 0.75, 0.125, 0.75, 0.625, 0.5, 0.875, 0.5, 0.875, 0.75, 0.625, 0.75, 0.375, 0.0, 0.625, 0.0, 0.625, 0.25, 0.375, 0.25, 0.375, 0.25, 0.625, 0.25, 0.625, 0.5, 0.375, 0.5, 0.375, 0.5, 0.625, 0.5, 0.625, 0.75, 0.375, 0.75, 0.375, 0.75, 0.625, 0.75, 0.625, 1.0, 0.375, 1.0, 0.125, 0.5, 0.375, 0.5, 0.375, 0.75, 0.125, 0.75, 0.625, 0.5, 0.875, 0.5, 0.875, 0.75, 0.625, 0.75, 0.375, 0.0, 0.625, 0.0, 0.625, 0.25, 0.375, 0.25, 0.375, 0.25, 0.625, 0.25, 0.625, 0.5, 0.375, 0.5, 0.375, 0.5, 0.625, 0.5, 0.625, 0.75, 0.375, 0.75, 0.375, 0.75, 0.625, 0.75, 0.625, 1.0, 0.375, 1.0, 0.125, 0.5, 0.375, 0.5, 0.375, 0.75, 0.125, 0.75, 0.625, 0.5, 0.875, 0.5, 0.875, 0.75, 0.625, 0.75, 0.375, 0.0, 0.625, 0.0, 0.625, 0.25, 0.375, 0.25, 0.375, 0.25, 0.625, 0.25, 0.625, 0.5, 0.375, 0.5, 0.375, 0.5, 0.625, 0.5, 0.625, 0.75, 0.375, 0.75, 0.375, 0.75, 0.625, 0.75, 0.625, 1.0, 0.375, 1.0, 0.125, 0.5, 0.375, 0.5, 0.375, 0.75, 0.125, 0.75, 0.625, 0.5, 0.875, 0.5, 0.875, 0.75, 0.625, 0.75, 0.375, 0.0, 0.625, 0.0, 0.625, 0.25, 0.375, 0.25, 0.375, 0.25, 0.625, 0.25, 0.625, 0.5, 0.375, 0.5, 0.375, 0.5, 0.625, 0.5, 0.625, 0.75, 0.375, 0.75, 0.375, 0.75, 0.625, 0.75, 0.625, 1.0, 0.375, 1.0, 0.125, 0.5, 0.375, 0.5, 0.375, 0.75, 0.125, 0.75, 0.625, 0.5, 0.875, 0.5, 0.875, 0.75, 0.625, 0.75, 0.375, 0.0, 0.625, 0.0, 0.625, 0.25, 0.375, 0.25, 0.375, 0.25, 0.625, 0.25, 0.625, 0.5, 0.375, 0.5, 0.375, 0.5, 0.625, 0.5, 0.625, 0.75, 0.375, 0.75, 0.375, 0.75, 0.625, 0.75, 0.625, 1.0, 0.375, 1.0, 0.125, 0.5, 0.375, 0.5, 0.375, 0.75, 0.125, 0.75, 0.625, 0.5, 0.875, 0.5, 0.875, 0.75, 0.625, 0.75, 0.375, 0.0, 0.625, 0.0, 0.625, 0.25, 0.375, 0.25, 0.375, 0.25, 0.625, 0.25, 0.625, 0.5, 0.375, 0.5, 0.375, 0.5, 0.625, 0.5, 0.625, 0.75, 0.375, 0.75, 0.375, 0.75, 0.625, 0.75, 0.625, 1.0, 0.375, 1.0, 0.125, 0.5, 0.375, 0.5, 0.375, 0.75, 0.125, 0.75, 0.625, 0.5, 0.875, 0.5, 0.875, 0.75, 0.625, 0.75, 0.375, 0.0, 0.625, 0.0, 0.625, 0.25, 0.375, 0.25, 0.375, 0.25, 0.625, 0.25, 0.625, 0.5, 0.375, 0.5, 0.375, 0.5, 0.625, 0.5, 0.625, 0.75, 0.375, 0.75, 0.375, 0.75, 0.625, 0.75, 0.625, 1.0, 0.375, 1.0, 0.625, 0.75, 0.625, 0.5, 0.625, 0.5, 0.625, 0.75, 0.625, 0.75, 0.625, 0.5, 0.625, 0.5, 0.625, 0.75, 0.625, 0.25, 0.625, 0.0, 0.625, 0.0, 0.625, 0.25, 0.625, 1.0, 0.625, 0.75, 0.625, 0.75, 0.625, 1.0, 0.625, 0.5, 0.625, 0.25, 0.625, 0.25, 0.625, 0.5, 0.625, 0.5, 0.875, 0.5, 0.875, 0.75, 0.625, 0.75, 0.625, 0.25, 0.625, 0.0, 0.625, 0.0, 0.625, 0.25, 0.375, 0.0, 0.625, 0.0, 0.625, 0.25, 0.375, 0.25, 0.375, 0.25, 0.625, 0.25, 0.625, 0.5, 0.375, 0.5, 0.375, 0.5, 0.625, 0.5, 0.625, 0.75, 0.375, 0.75, 0.375, 0.75, 0.625, 0.75, 0.625, 1.0, 0.375, 1.0, 0.125, 0.5, 0.375, 0.5, 0.375, 0.75, 0.125, 0.75, 0.625, 0.5, 0.875, 0.5, 0.875, 0.75, 0.625, 0.75, 0.375, 0.0, 0.375, 0.25, 0.625, 0.25, 0.625, 0.0, 0.375, 0.25, 0.375, 0.5, 0.625, 0.5, 0.625, 0.25, 0.375, 0.5, 0.375, 0.75, 0.625, 0.75, 0.625, 0.5, 0.375, 0.75, 0.375, 1.0, 0.625, 1.0, 0.625, 0.75, 0.125, 0.5, 0.125, 0.75, 0.375, 0.75, 0.375, 0.5, 0.625, 0.5, 0.625, 0.75, 0.875, 0.75, 0.875, 0.5, 0.375, 0.0, 0.625, 0.0, 0.625, 0.25, 0.375, 0.25, 0.375, 0.25, 0.625, 0.25, 0.625, 0.5, 0.375, 0.5, 0.375, 0.5, 0.625, 0.5, 0.625, 0.75, 0.375, 0.75, 0.375, 0.75, 0.625, 0.75, 0.625, 1.0, 0.375, 1.0, 0.125, 0.5, 0.375, 0.5, 0.375, 0.75, 0.125, 0.75, 0.625, 0.5, 0.875, 0.5, 0.875, 0.75, 0.625, 0.75, 0.375, 0.0, 0.625, 0.0, 0.625, 0.25, 0.375, 0.25, 0.375, 0.25, 0.625, 0.25, 0.625, 0.5, 0.375, 0.5, 0.375, 0.5, 0.625, 0.5, 0.625, 0.75, 0.375, 0.75, 0.375, 0.75, 0.625, 0.75, 0.625, 1.0, 0.375, 1.0, 0.125, 0.5, 0.375, 0.5, 0.375, 0.75, 0.125, 0.75, 0.625, 0.5, 0.875, 0.5, 0.875, 0.75, 0.625, 0.75, 0.375, 0.0, 0.625, 0.0, 0.625, 0.25, 0.375, 0.25, 0.375, 0.25, 0.625, 0.25, 0.625, 0.5, 0.375, 0.5, 0.375, 0.5, 0.625, 0.5, 0.625, 0.75, 0.375, 0.75, 0.375, 0.75, 0.625, 0.75, 0.625, 1.0, 0.375, 1.0, 0.125, 0.5, 0.375, 0.5, 0.375, 0.75, 0.125, 0.75, 0.625, 0.5, 0.875, 0.5, 0.875, 0.75, 0.625, 0.75, 0.375, 0.0, 0.625, 0.0, 0.625, 0.25, 0.375, 0.25, 0.375, 0.25, 0.625, 0.25, 0.625, 0.5, 0.375, 0.5, 0.375, 0.5, 0.625, 0.5, 0.625, 0.75, 0.375, 0.75, 0.375, 0.75, 0.625, 0.75, 0.625, 1.0, 0.375, 1.0, 0.125, 0.5, 0.375, 0.5, 0.375, 0.75, 0.125, 0.75, 0.625, 0.5, 0.875, 0.5, 0.875, 0.75, 0.625, 0.75, 0.375, 0.0, 0.625, 0.0, 0.625, 0.25, 0.375, 0.25, 0.375, 0.25, 0.625, 0.25, 0.625, 0.5, 0.375, 0.5, 0.375, 0.5, 0.625, 0.5, 0.625, 0.75, 0.375, 0.75, 0.375, 0.75, 0.625, 0.75, 0.625, 1.0, 0.375, 1.0, 0.125, 0.5, 0.375, 0.5, 0.375, 0.75, 0.125, 0.75, 0.625, 0.5, 0.875, 0.5, 0.875, 0.75, 0.625, 0.75, 0.375, 0.0, 0.625, 0.0, 0.625, 0.25, 0.375, 0.25, 0.375, 0.25, 0.625, 0.25, 0.625, 0.5, 0.375, 0.5, 0.375, 0.5, 0.625, 0.5, 0.625, 0.75, 0.375, 0.75, 0.375, 0.75, 0.625, 0.75, 0.625, 1.0, 0.375, 1.0, 0.125, 0.5, 0.375, 0.5, 0.375, 0.75, 0.125, 0.75, 0.625, 0.5, 0.875, 0.5, 0.875, 0.75, 0.625, 0.75, 0.375, 0.0, 0.625, 0.0, 0.625, 0.25, 0.375, 0.25, 0.375, 0.25, 0.625, 0.25, 0.625, 0.5, 0.375, 0.5, 0.375, 0.5, 0.625, 0.5, 0.625, 0.75, 0.375, 0.75, 0.375, 0.75, 0.625, 0.75, 0.625, 1.0, 0.375, 1.0, 0.125, 0.5, 0.375, 0.5, 0.375, 0.75, 0.125, 0.75, 0.625, 0.5, 0.875, 0.5, 0.875, 0.75, 0.625, 0.75, 0.375, 0.0, 0.625, 0.0, 0.625, 0.25, 0.375, 0.25, 0.375, 0.25, 0.625, 0.25, 0.625, 0.5, 0.375, 0.5, 0.375, 0.5, 0.625, 0.5, 0.625, 0.75, 0.375, 0.75, 0.375, 0.75, 0.625, 0.75, 0.625, 1.0, 0.375, 1.0, 0.125, 0.5, 0.375, 0.5, 0.375, 0.75, 0.125, 0.75, 0.625, 0.5, 0.875, 0.5, 0.875, 0.75, 0.625, 0.75, 0.375, 0.0, 0.625, 0.0, 0.625, 0.25, 0.375, 0.25, 0.375, 0.25, 0.625, 0.25, 0.625, 0.5, 0.375, 0.5, 0.375, 0.5, 0.625, 0.5, 0.625, 0.75, 0.375, 0.75, 0.375, 0.75, 0.625, 0.75, 0.625, 1.0, 0.375, 1.0, 0.125, 0.5, 0.375, 0.5, 0.375, 0.75, 0.125, 0.75, 0.625, 0.5, 0.875, 0.5, 0.875, 0.75, 0.625, 0.75, 0.375, 0.0, 0.625, 0.0, 0.625, 0.25, 0.375, 0.25, 0.375, 0.25, 0.625, 0.25, 0.625, 0.5, 0.375, 0.5, 0.375, 0.5, 0.625, 0.5, 0.625, 0.75, 0.375, 0.75, 0.375, 0.75, 0.625, 0.75, 0.625, 1.0, 0.375, 1.0, 0.125, 0.5, 0.375, 0.5, 0.375, 0.75, 0.125, 0.75, 0.625, 0.5, 0.875, 0.5, 0.875, 0.75, 0.625, 0.75, 0.375, 0.0, 0.625, 0.0, 0.625, 0.25, 0.375, 0.25, 0.375, 0.25, 0.625, 0.25, 0.625, 0.5, 0.375, 0.5, 0.375, 0.5, 0.625, 0.5, 0.625, 0.75, 0.375, 0.75, 0.375, 0.75, 0.625, 0.75, 0.625, 1.0, 0.375, 1.0, 0.125, 0.5, 0.375, 0.5, 0.375, 0.75, 0.125, 0.75, 0.625, 0.5, 0.875, 0.5, 0.875, 0.75, 0.625, 0.75, 0.375, 0.0, 0.625, 0.0, 0.625, 0.25, 0.375, 0.25, 0.375, 0.25, 0.625, 0.25, 0.625, 0.5, 0.375, 0.5, 0.375, 0.5, 0.625, 0.5, 0.625, 0.75, 0.375, 0.75, 0.375, 0.75, 0.625, 0.75, 0.625, 1.0, 0.375, 1.0, 0.625, 0.75, 0.625, 0.5, 0.625, 0.5, 0.625, 0.75, 0.625, 0.75, 0.625, 0.5, 0.625, 0.5, 0.625, 0.75, 0.625, 0.25, 0.625, 0.0, 0.625, 0.0, 0.625, 0.25, 0.625, 1.0, 0.625, 0.75, 0.625, 0.75, 0.625, 1.0, 0.625, 0.5, 0.625, 0.25, 0.625, 0.25, 0.625, 0.5, 0.625, 0.5, 0.875, 0.5, 0.875, 0.75, 0.625, 0.75, 0.625, 0.25, 0.625, 0.0, 0.625, 0.0, 0.625, 0.25, 0.375, 0.0, 0.625, 0.0, 0.625, 0.25, 0.375, 0.25, 0.375, 0.25, 0.625, 0.25, 0.625, 0.5, 0.375, 0.5, 0.375, 0.5, 0.625, 0.5, 0.625, 0.75, 0.375, 0.75, 0.375, 0.75, 0.625, 0.75, 0.625, 1.0, 0.375, 1.0, 0.125, 0.5, 0.375, 0.5, 0.375, 0.75, 0.125, 0.75, 0.625, 0.5, 0.875, 0.5, 0.875, 0.75, 0.625, 0.75, 0.375, 0.0, 0.375, 0.25, 0.625, 0.25, 0.625, 0.0, 0.375, 0.25, 0.375, 0.5, 0.625, 0.5, 0.625, 0.25, 0.375, 0.5, 0.375, 0.75, 0.625, 0.75, 0.625, 0.5, 0.375, 0.75, 0.375, 1.0, 0.625, 1.0, 0.625, 0.75, 0.125, 0.5, 0.125, 0.75, 0.375, 0.75, 0.375, 0.5, 0.625, 0.5, 0.625, 0.75, 0.875, 0.75, 0.875, 0.5, 0.375, 0.0, 0.625, 0.0, 0.625, 0.25, 0.375, 0.25, 0.375, 0.25, 0.625, 0.25, 0.625, 0.5, 0.375, 0.5, 0.375, 0.5, 0.625, 0.5, 0.625, 0.75, 0.375, 0.75, 0.375, 0.75, 0.625, 0.75, 0.625, 1.0, 0.375, 1.0, 0.125, 0.5, 0.375, 0.5, 0.375, 0.75, 0.125, 0.75, 0.625, 0.5, 0.875, 0.5, 0.875, 0.75, 0.625, 0.75, 0.375, 0.0, 0.625, 0.0, 0.625, 0.25, 0.375, 0.25, 0.375, 0.25, 0.625, 0.25, 0.625, 0.5, 0.375, 0.5, 0.375, 0.5, 0.625, 0.5, 0.625, 0.75, 0.375, 0.75, 0.375, 0.75, 0.625, 0.75, 0.625, 1.0, 0.375, 1.0, 0.125, 0.5, 0.375, 0.5, 0.375, 0.75, 0.125, 0.75, 0.625, 0.5, 0.875, 0.5, 0.875, 0.75, 0.625, 0.75, 0.375, 0.0, 0.625, 0.0, 0.625, 0.25, 0.375, 0.25, 0.375, 0.25, 0.625, 0.25, 0.625, 0.5, 0.375, 0.5, 0.375, 0.5, 0.625, 0.5, 0.625, 0.75, 0.375, 0.75, 0.375, 0.75, 0.625, 0.75, 0.625, 1.0, 0.375, 1.0, 0.125, 0.5, 0.375, 0.5, 0.375, 0.75, 0.125, 0.75, 0.625, 0.5, 0.875, 0.5, 0.875, 0.75, 0.625, 0.75, 0.375, 0.0, 0.625, 0.0, 0.625, 0.25, 0.375, 0.25, 0.375, 0.25, 0.625, 0.25, 0.625, 0.5, 0.375, 0.5, 0.375, 0.5, 0.625, 0.5, 0.625, 0.75, 0.375, 0.75, 0.375, 0.75, 0.625, 0.75, 0.625, 1.0, 0.375, 1.0, 0.125, 0.5, 0.375, 0.5, 0.375, 0.75, 0.125, 0.75, 0.625, 0.5, 0.875, 0.5, 0.875, 0.75, 0.625, 0.75, 0.375, 0.0, 0.625, 0.0, 0.625, 0.25, 0.375, 0.25, 0.375, 0.25, 0.625, 0.25, 0.625, 0.5, 0.375, 0.5, 0.375, 0.5, 0.625, 0.5, 0.625, 0.75, 0.375, 0.75, 0.375, 0.75, 0.625, 0.75, 0.625, 1.0, 0.375, 1.0, 0.125, 0.5, 0.375, 0.5, 0.375, 0.75, 0.125, 0.75, 0.625, 0.5, 0.875, 0.5, 0.875, 0.75, 0.625, 0.75, 0.375, 0.0, 0.625, 0.0, 0.625, 0.25, 0.375, 0.25, 0.375, 0.25, 0.625, 0.25, 0.625, 0.5, 0.375, 0.5, 0.375, 0.5, 0.625, 0.5, 0.625, 0.75, 0.375, 0.75, 0.375, 0.75, 0.625, 0.75, 0.625, 1.0, 0.375, 1.0, 0.125, 0.5, 0.375, 0.5, 0.375, 0.75, 0.125, 0.75, 0.625, 0.5, 0.875, 0.5, 0.875, 0.75, 0.625, 0.75, 0.375, 0.0, 0.625, 0.0, 0.625, 0.25, 0.375, 0.25, 0.375, 0.25, 0.625, 0.25, 0.625, 0.5, 0.375, 0.5, 0.375, 0.5, 0.625, 0.5, 0.625, 0.75, 0.375, 0.75, 0.375, 0.75, 0.625, 0.75, 0.625, 1.0, 0.375, 1.0, 0.125, 0.5, 0.375, 0.5, 0.375, 0.75, 0.125, 0.75, 0.625, 0.5, 0.875, 0.5, 0.875, 0.75, 0.625, 0.75, 0.375, 0.0, 0.625, 0.0, 0.625, 0.25, 0.375, 0.25, 0.375, 0.25, 0.625, 0.25, 0.625, 0.5, 0.375, 0.5, 0.375, 0.5, 0.625, 0.5, 0.625, 0.75, 0.375, 0.75, 0.375, 0.75, 0.625, 0.75, 0.625, 1.0, 0.375, 1.0, 0.125, 0.5, 0.375, 0.5, 0.375, 0.75, 0.125, 0.75, 0.625, 0.5, 0.875, 0.5, 0.875, 0.75, 0.625, 0.75, 0.375, 0.0, 0.625, 0.0, 0.625, 0.25, 0.375, 0.25, 0.375, 0.25, 0.625, 0.25, 0.625, 0.5, 0.375, 0.5, 0.375, 0.5, 0.625, 0.5, 0.625, 0.75, 0.375, 0.75, 0.375, 0.75, 0.625, 0.75, 0.625, 1.0, 0.375, 1.0, 0.125, 0.5, 0.375, 0.5, 0.375, 0.75, 0.125, 0.75, 0.625, 0.5, 0.875, 0.5, 0.875, 0.75, 0.625, 0.75, 0.375, 0.0, 0.625, 0.0, 0.625, 0.25, 0.375, 0.25, 0.375, 0.25, 0.625, 0.25, 0.625, 0.5, 0.375, 0.5, 0.375, 0.5, 0.625, 0.5, 0.625, 0.75, 0.375, 0.75, 0.375, 0.75, 0.625, 0.75, 0.625, 1.0, 0.375, 1.0, 0.125, 0.5, 0.375, 0.5, 0.375, 0.75, 0.125, 0.75, 0.625, 0.5, 0.875, 0.5, 0.875, 0.75, 0.625, 0.75, 0.375, 0.0, 0.625, 0.0, 0.625, 0.25, 0.375, 0.25, 0.375, 0.25, 0.625, 0.25, 0.625, 0.5, 0.375, 0.5, 0.375, 0.5, 0.625, 0.5, 0.625, 0.75, 0.375, 0.75, 0.375, 0.75, 0.625, 0.75, 0.625, 1.0, 0.375, 1.0, 0.125, 0.5, 0.375, 0.5, 0.375, 0.75, 0.125, 0.75, 0.625, 0.5, 0.875, 0.5, 0.875, 0.75, 0.625, 0.75, 0.625, 0.5, 0.625, 0.25, 0.875, 0.5, 0.625, 0.5, 0.625, 0.75, 0.625, 0.75, 0.875, 0.75, 0.625, 0.0])
me_cube_001.use_remesh_fix_poles = True
me_cube_001.use_remesh_preserve_attributes = False
me_cube_001.use_mirror_vertex_groups = False
me_cube_001.update()
me_cube_004 = bpy.data.meshes.new('Cube.004')
me_cube_004.from_pydata([(-5.972, -0.09981, -2.846), (-5.972, -0.09981, 2.846), (-5.972, 0.09981, -2.846), (-5.972, 0.09981, 2.846), (5.972, -0.09981, -2.846), (5.972, -0.09981, 2.846), (5.972, 0.09981, -2.846), (5.972, 0.09981, 2.846)], [], [(0, 1, 3, 2), (2, 3, 7, 6), (6, 7, 5, 4), (4, 5, 1, 0), (2, 6, 4, 0), (7, 3, 1, 5)])
_uv = me_cube_004.uv_layers.new(name='UVMap')
_uv.uv.foreach_set('vector', [0.375, 0.0, 0.625, 0.0, 0.625, 0.25, 0.375, 0.25, 0.375, 0.25, 0.625, 0.25, 0.625, 0.5, 0.375, 0.5, 0.375, 0.5, 0.625, 0.5, 0.625, 0.75, 0.375, 0.75, 1.198, 0.2081, 1.198, 0.7811, -0.004689, 0.7811, -0.004689, 0.2081, 0.125, 0.5, 0.375, 0.5, 0.375, 0.75, 0.125, 0.75, 0.625, 0.5, 0.875, 0.5, 0.875, 0.75, 0.625, 0.75])
me_cube_004.use_remesh_fix_poles = True
me_cube_004.use_remesh_preserve_attributes = False
me_cube_004.use_mirror_vertex_groups = False
me_cube_004.update()

# ---- objects
ob_billboardbase = bpy.data.objects.new('BillboardBase', me_cube_001)
ob_billboarddisplay = bpy.data.objects.new('BillboardDisplay', me_cube_004)

# ---- transforms, parenting, visibility, modifiers, constraints
ob_billboardbase.location = (-4.657, 0.04414, 0.006683)
ob_billboardbase.lineart.crease_threshold = 0.0
ob_billboarddisplay.location = (0.0, 1.446, 3.102)
ob_billboarddisplay.lineart.crease_threshold = 0.0

# ---- collection membership
col_collection.objects.link(ob_billboardbase)
col_collection.objects.link(ob_billboarddisplay)

# ---- scene / render settings (as saved in the file)
scene.frame_start = 1; scene.frame_end = 250; scene.frame_set(1)
scene.render.engine = 'BLENDER_EEVEE_NEXT'
scene.cycles.use_denoising = False
scene.cycles.samples = 128
scene.cycles.sampling_pattern = 'TABULATED_SOBOL'
scene.cycles.use_adaptive_sampling = False
scene.cycles.use_light_tree = False
scene.view_settings.view_transform = 'Filmic'
bpy.context.view_layer.update()

# ---- added for rendering (the .blend has no active camera and no usable light): camera, sun
cam_auto = bpy.data.cameras.new('AutoCamera')
cam_auto.lens = 50.0
cam_auto.sensor_width = 36.0
cam_auto.clip_end = 1000.0
ob_auto_camera = bpy.data.objects.new('AutoCamera', cam_auto)
scene.collection.objects.link(ob_auto_camera)
ob_auto_camera.location = (14.0872, -16.7579, 13.0825)
ob_auto_camera.rotation_euler = (1.09748, -7.21219e-08, 0.694738)
scene.camera = ob_auto_camera
light_auto_sun = bpy.data.lights.new('AutoSun', 'SUN')
light_auto_sun.energy = 3.0
light_auto_sun.angle = 0.0523599
ob_auto_sun = bpy.data.objects.new('AutoSun', light_auto_sun)
scene.collection.objects.link(ob_auto_sun)
ob_auto_sun.rotation_euler = (0.872665, 0.174533, 0.523599)
bpy.context.view_layer.update()
